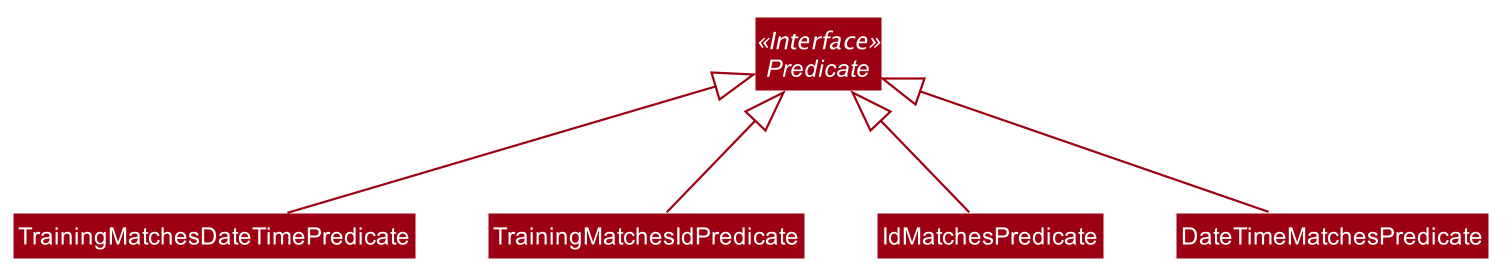

The diagram above was rendered by PlantUML. Its source (embedded in the PNG):
@startuml








skinparam BackgroundColor #FFFFFFF

skinparam Shadowing false

skinparam Class {
    FontColor #FFFFFF
    BorderThickness 1
    BorderColor #FFFFFF
    StereotypeFontColor #FFFFFF
    FontName Arial
}

skinparam Actor {
    BorderColor #000000
    Color #000000
    FontName Arial
}

skinparam Sequence {
    MessageAlign center
    BoxFontSize 15
    BoxPadding 0
    BoxFontColor #FFFFFF
    FontName Arial
}

skinparam Participant {
    FontColor #FFFFFFF
    Padding 20
}

skinparam MinClassWidth 50
skinparam ParticipantPadding 10
skinparam Shadowing false
skinparam DefaultTextAlignment center
skinparam packageStyle Rectangle

hide footbox
hide members
hide circle
skinparam arrowThickness 1.1
skinparam arrowColor #9D0012
skinparam classBackgroundColor #9D0012

Interface Predicate <<Interface>>

Predicate <|-- TrainingMatchesDateTimePredicate
Predicate <|-- TrainingMatchesIdPredicate
Predicate <|-- IdMatchesPredicate
Predicate <|-- DateTimeMatchesPredicate

@enduml